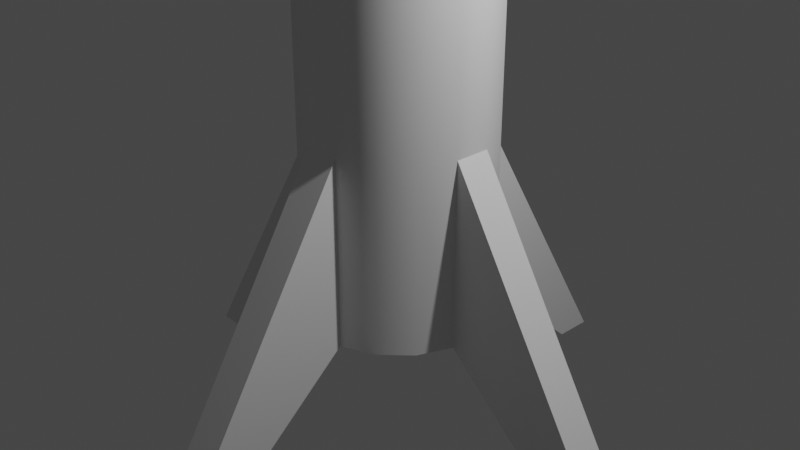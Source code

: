 # Source: rocket.blend  (saved by Blender 2.80.75; exported with 4.5.12 LTS)
import bpy
from mathutils import Matrix  # noqa: F401  (used for matrix-valued properties, if any)

bpy.ops.wm.read_factory_settings(use_empty=True)
scene = bpy.context.scene
scene.name = 'Scene'

# ---- collections
col_collection = bpy.data.collections.new('Collection'); scene.collection.children.link(col_collection)

# ---- materials (node trees are filled in below, after node groups)
mat_material = bpy.data.materials.new('Material')
mat_material.use_transparent_shadow = False

# ---- material node trees
mat_material.use_nodes = True; mat_material.node_tree.nodes.clear()
_N = mat_material.node_tree.nodes; _L = mat_material.node_tree.links
n0 = _N.new('ShaderNodeOutputMaterial'); n0.name = 'Material Output'; n0.location = (300, 300)
n1 = _N.new('ShaderNodeBsdfPrincipled'); n1.name = 'Principled BSDF'; n1.location = (10, 300)
n1.distribution = 'GGX'
n1.subsurface_method = 'BURLEY'
n1.inputs[3].default_value = 1.45
n1.inputs[27].default_value = (0.0, 0.0, 0.0, 1.0)
n1.inputs[28].default_value = 1.0
_L.new(n1.outputs[0], n0.inputs[0])
n0.is_active_output = True

# ---- world
world_world = bpy.data.worlds.new('World'); scene.world = world_world
world_world.use_nodes = True; world_world.node_tree.nodes.clear()
_N = world_world.node_tree.nodes; _L = world_world.node_tree.links
n0 = _N.new('ShaderNodeOutputWorld'); n0.name = 'World Output'; n0.location = (300, 300)
n1 = _N.new('ShaderNodeBackground'); n1.name = 'Background'; n1.location = (10, 300)
n1.inputs[0].default_value = (0.05088, 0.05088, 0.05088, 1.0)
_L.new(n1.outputs[0], n0.inputs[0])
n0.is_active_output = True
world_world.color = (0.05088, 0.05088, 0.05088)
world_world.use_sun_shadow = False
world_world.sun_shadow_jitter_overblur = 0.0

# ---- cameras
cam_camera = bpy.data.cameras.new('Camera')
cam_camera.clip_end = 100.0
cam_camera.ortho_scale = 7.314

# ---- lights
light_light = bpy.data.lights.new('Light', 'POINT')
light_light.transmission_factor = 0.0
light_light.energy = 1000.0
light_light.shadow_soft_size = 0.1
light_light.shadow_maximum_resolution = 0.006
light_light.use_absolute_resolution = True

# ---- meshes
me_cylinder = bpy.data.meshes.new('Cylinder')
me_cylinder.from_pydata([(0.9806, -1.0, 0.196), (0.9806, 1.0, 0.196), (0.8309, -1.0, 0.5564), (0.8309, 1.0, 0.5564), (0.5548, -1.0, 0.832), (0.5548, 1.0, 0.832), (0.1941, -1.0, 0.981), (0.1941, 1.0, 0.981), (-0.196, -1.0, 0.9806), (-0.196, 1.0, 0.9806), (0.1924, -2.397, 3.021), (0.1924, -2.397, 2.585), (-0.1978, -2.397, 2.585), (-0.1978, -2.397, 3.021), (0.9806, 8.825, 0.196), (0.8309, 8.825, 0.5564), (0.5548, 8.825, 0.832), (0.1941, 8.825, 0.981), (-0.196, 8.825, 0.9806), (0.3769, 11.16, 0.07536), (0.3194, 11.16, 0.2139), (0.2133, 11.16, 0.3198), (0.07463, 11.16, 0.3771), (-0.07536, 11.16, 0.3769), (0.196, -1.0, -0.9806), (0.196, 1.0, -0.9806), (0.5564, -1.0, -0.8309), (0.5564, 1.0, -0.8309), (0.832, -1.0, -0.5548), (0.832, 1.0, -0.5548), (0.981, -1.0, -0.1941), (0.981, 1.0, -0.1941), (3.021, -2.397, -0.1924), (2.585, -2.397, -0.1924), (2.585, -2.397, 0.1978), (3.021, -2.397, 0.1978), (0.196, 8.825, -0.9806), (0.5564, 8.825, -0.8309), (0.832, 8.825, -0.5548), (0.981, 8.825, -0.1941), (0.07536, 11.16, -0.3769), (0.2139, 11.16, -0.3194), (0.3198, 11.16, -0.2133), (0.3771, 11.16, -0.07463), (-0.9806, -1.0, -0.196), (-0.9806, 1.0, -0.196), (-0.8309, -1.0, -0.5564), (-0.8309, 1.0, -0.5564), (-0.5548, -1.0, -0.832), (-0.5548, 1.0, -0.832), (-0.1941, -1.0, -0.981), (-0.1941, 1.0, -0.981), (-0.1924, -2.397, -3.021), (-0.1924, -2.397, -2.585), (0.1978, -2.397, -2.585), (0.1978, -2.397, -3.021), (-0.9806, 8.825, -0.196), (-0.8309, 8.825, -0.5564), (-0.5548, 8.825, -0.832), (-0.1941, 8.825, -0.981), (-0.3769, 11.16, -0.07536), (-0.3194, 11.16, -0.2139), (-0.2133, 11.16, -0.3198), (-0.07463, 11.16, -0.3771), (-0.196, -1.0, 0.9806), (-0.196, 1.0, 0.9806), (-0.5564, -1.0, 0.8309), (-0.5564, 1.0, 0.8309), (-0.832, -1.0, 0.5548), (-0.832, 1.0, 0.5548), (-0.981, -1.0, 0.1941), (-0.981, 1.0, 0.1941), (-3.021, -2.397, 0.1924), (-2.585, -2.397, 0.1924), (-2.585, -2.397, -0.1978), (-3.021, -2.397, -0.1978), (-0.196, 8.825, 0.9806), (-0.5564, 8.825, 0.8309), (-0.832, 8.825, 0.5548), (-0.981, 8.825, 0.1941), (-0.07536, 11.16, 0.3769), (-0.2139, 11.16, 0.3194), (-0.3198, 11.16, 0.2132), (-0.3771, 11.16, 0.07463)], [], [(0, 1, 3, 2), (2, 3, 5, 4), (4, 5, 7, 6), (6, 7, 10, 11), (11, 10, 13, 12), (9, 8, 12, 13), (8, 6, 11, 12), (7, 9, 13, 10), (5, 3, 15, 16), (7, 5, 16, 17), (3, 1, 14, 15), (9, 7, 17, 18), (18, 17, 22, 23), (15, 14, 19, 20), (16, 15, 20, 21), (17, 16, 21, 22), (24, 25, 27, 26), (26, 27, 29, 28), (28, 29, 31, 30), (30, 31, 32, 33), (33, 32, 35, 34), (1, 0, 34, 35), (0, 30, 33, 34), (31, 1, 35, 32), (29, 27, 37, 38), (31, 29, 38, 39), (27, 25, 36, 37), (1, 31, 39, 14), (14, 39, 43, 19), (37, 36, 40, 41), (38, 37, 41, 42), (39, 38, 42, 43), (44, 45, 47, 46), (46, 47, 49, 48), (48, 49, 51, 50), (50, 51, 52, 53), (53, 52, 55, 54), (25, 24, 54, 55), (24, 50, 53, 54), (51, 25, 55, 52), (49, 47, 57, 58), (51, 49, 58, 59), (47, 45, 56, 57), (25, 51, 59, 36), (36, 59, 63, 40), (57, 56, 60, 61), (58, 57, 61, 62), (59, 58, 62, 63), (64, 65, 67, 66), (66, 67, 69, 68), (68, 69, 71, 70), (70, 71, 72, 73), (73, 72, 75, 74), (45, 44, 74, 75), (44, 70, 73, 74), (71, 45, 75, 72), (69, 67, 77, 78), (71, 69, 78, 79), (67, 65, 76, 77), (45, 71, 79, 56), (56, 79, 83, 60), (77, 76, 80, 81), (78, 77, 81, 82), (79, 78, 82, 83), (20, 19, 43, 42, 41, 40, 63, 62, 61, 60, 83, 82, 81, 80, 23, 22, 21), (0, 2, 4, 6, 8, 64, 66, 68, 70, 44, 46, 48, 50, 24, 26, 28, 30)])
me_cylinder.polygons.foreach_set('use_smooth', [True] * 66)
_k = set([(0, 1), (0, 2), (0, 30), (0, 34), (1, 31), (1, 35), (2, 4), (4, 6), (6, 7), (6, 8), (6, 11), (7, 9), (7, 10), (8, 9), (8, 12), (8, 64), (9, 13), (10, 11), (10, 13), (11, 12), (12, 13), (24, 25), (24, 26), (24, 50), (24, 54), (25, 51), (25, 55), (26, 28), (28, 30), (30, 31), (30, 33), (31, 32), (32, 33), (32, 35), (33, 34), (34, 35), (44, 45), (44, 46), (44, 70), (44, 74), (45, 71), (45, 75), (46, 48), (48, 50), (50, 51), (50, 53), (51, 52), (52, 53), (52, 55), (53, 54), (54, 55), (64, 65), (64, 66), (66, 68), (68, 70), (70, 71), (70, 73), (71, 72), (72, 73), (72, 75), (73, 74), (74, 75)])
me_cylinder.attributes.new('sharp_edge', 'BOOLEAN', 'EDGE').data.foreach_set('value', [ (min(e.vertices), max(e.vertices)) in _k for e in me_cylinder.edges])
_uv = me_cylinder.uv_layers.new(name='UVMap')
_uv.uv.foreach_set('vector', [0.9375, 0.5, 0.9375, 1.0, 0.875, 1.0, 0.875, 0.5, 0.875, 0.5, 0.875, 1.0, 0.8125, 1.0, 0.8125, 0.5, 0.8125, 0.5, 0.8125, 1.0, 0.75, 1.0, 0.75, 0.5, 0.75, 0.5, 0.75, 1.0, 0.75, 1.0, 0.75, 0.5, 0.75, 0.5, 0.75, 1.0, 0.6875, 1.0, 0.6875, 0.5, 0.6875, 1.0, 0.6875, 0.5, 0.6875, 0.5, 0.6875, 1.0, 0.9717, 0.1582, 0.99, 0.25, 0.99, 0.25, 0.9717, 0.1582, 0.49, 0.25, 0.4717, 0.1582, 0.4717, 0.1582, 0.49, 0.25, 0.8125, 1.0, 0.875, 1.0, 0.875, 1.0, 0.8125, 1.0, 0.75, 1.0, 0.8125, 1.0, 0.8125, 1.0, 0.75, 1.0, 0.875, 1.0, 0.9375, 1.0, 0.9375, 1.0, 0.875, 1.0, 0.4717, 0.1582, 0.49, 0.25, 0.49, 0.25, 0.4717, 0.1582, 0.4717, 0.1582, 0.49, 0.25, 0.49, 0.25, 0.4717, 0.1582, 0.875, 1.0, 0.9375, 1.0, 0.9375, 1.0, 0.875, 1.0, 0.8125, 1.0, 0.875, 1.0, 0.875, 1.0, 0.8125, 1.0, 0.75, 1.0, 0.8125, 1.0, 0.8125, 1.0, 0.75, 1.0, 0.9375, 0.5, 0.9375, 1.0, 0.875, 1.0, 0.875, 0.5, 0.875, 0.5, 0.875, 1.0, 0.8125, 1.0, 0.8125, 0.5, 0.8125, 0.5, 0.8125, 1.0, 0.75, 1.0, 0.75, 0.5, 0.75, 0.5, 0.75, 1.0, 0.75, 1.0, 0.75, 0.5, 0.75, 0.5, 0.75, 1.0, 0.6875, 1.0, 0.6875, 0.5, 0.6875, 1.0, 0.6875, 0.5, 0.6875, 0.5, 0.6875, 1.0, 0.9717, 0.1582, 0.99, 0.25, 0.99, 0.25, 0.9717, 0.1582, 0.49, 0.25, 0.4717, 0.1582, 0.4717, 0.1582, 0.49, 0.25, 0.8125, 1.0, 0.875, 1.0, 0.875, 1.0, 0.8125, 1.0, 0.75, 1.0, 0.8125, 1.0, 0.8125, 1.0, 0.75, 1.0, 0.875, 1.0, 0.9375, 1.0, 0.9375, 1.0, 0.875, 1.0, 0.4717, 0.1582, 0.49, 0.25, 0.49, 0.25, 0.4717, 0.1582, 0.4717, 0.1582, 0.49, 0.25, 0.49, 0.25, 0.4717, 0.1582, 0.875, 1.0, 0.9375, 1.0, 0.9375, 1.0, 0.875, 1.0, 0.8125, 1.0, 0.875, 1.0, 0.875, 1.0, 0.8125, 1.0, 0.75, 1.0, 0.8125, 1.0, 0.8125, 1.0, 0.75, 1.0, 0.9375, 0.5, 0.9375, 1.0, 0.875, 1.0, 0.875, 0.5, 0.875, 0.5, 0.875, 1.0, 0.8125, 1.0, 0.8125, 0.5, 0.8125, 0.5, 0.8125, 1.0, 0.75, 1.0, 0.75, 0.5, 0.75, 0.5, 0.75, 1.0, 0.75, 1.0, 0.75, 0.5, 0.75, 0.5, 0.75, 1.0, 0.6875, 1.0, 0.6875, 0.5, 0.6875, 1.0, 0.6875, 0.5, 0.6875, 0.5, 0.6875, 1.0, 0.9717, 0.1582, 0.99, 0.25, 0.99, 0.25, 0.9717, 0.1582, 0.49, 0.25, 0.4717, 0.1582, 0.4717, 0.1582, 0.49, 0.25, 0.8125, 1.0, 0.875, 1.0, 0.875, 1.0, 0.8125, 1.0, 0.75, 1.0, 0.8125, 1.0, 0.8125, 1.0, 0.75, 1.0, 0.875, 1.0, 0.9375, 1.0, 0.9375, 1.0, 0.875, 1.0, 0.4717, 0.1582, 0.49, 0.25, 0.49, 0.25, 0.4717, 0.1582, 0.4717, 0.1582, 0.49, 0.25, 0.49, 0.25, 0.4717, 0.1582, 0.875, 1.0, 0.9375, 1.0, 0.9375, 1.0, 0.875, 1.0, 0.8125, 1.0, 0.875, 1.0, 0.875, 1.0, 0.8125, 1.0, 0.75, 1.0, 0.8125, 1.0, 0.8125, 1.0, 0.75, 1.0, 0.9375, 0.5, 0.9375, 1.0, 0.875, 1.0, 0.875, 0.5, 0.875, 0.5, 0.875, 1.0, 0.8125, 1.0, 0.8125, 0.5, 0.8125, 0.5, 0.8125, 1.0, 0.75, 1.0, 0.75, 0.5, 0.75, 0.5, 0.75, 1.0, 0.75, 1.0, 0.75, 0.5, 0.75, 0.5, 0.75, 1.0, 0.6875, 1.0, 0.6875, 0.5, 0.6875, 1.0, 0.6875, 0.5, 0.6875, 0.5, 0.6875, 1.0, 0.9717, 0.1582, 0.99, 0.25, 0.99, 0.25, 0.9717, 0.1582, 0.49, 0.25, 0.4717, 0.1582, 0.4717, 0.1582, 0.49, 0.25, 0.8125, 1.0, 0.875, 1.0, 0.875, 1.0, 0.8125, 1.0, 0.75, 1.0, 0.8125, 1.0, 0.8125, 1.0, 0.75, 1.0, 0.875, 1.0, 0.9375, 1.0, 0.9375, 1.0, 0.875, 1.0, 0.4717, 0.1582, 0.49, 0.25, 0.49, 0.25, 0.4717, 0.1582, 0.4717, 0.1582, 0.49, 0.25, 0.49, 0.25, 0.4717, 0.1582, 0.875, 1.0, 0.9375, 1.0, 0.9375, 1.0, 0.875, 1.0, 0.8125, 1.0, 0.875, 1.0, 0.875, 1.0, 0.8125, 1.0, 0.75, 1.0, 0.8125, 1.0, 0.8125, 1.0, 0.75, 1.0, 0.875, 1.0, 0.4717, 0.1582, 0.75, 1.0, 0.8125, 1.0, 0.875, 1.0, 0.4717, 0.1582, 0.75, 1.0, 0.8125, 1.0, 0.875, 1.0, 0.4717, 0.1582, 0.75, 1.0, 0.8125, 1.0, 0.875, 1.0, 0.9375, 1.0, 0.4717, 0.1582, 0.75, 1.0, 0.8125, 1.0, 0.9717, 0.1582, 0.875, 0.5, 0.8125, 0.5, 0.99, 0.25, 0.9717, 0.1582, 0.9375, 0.5, 0.875, 0.5, 0.8125, 0.5, 0.99, 0.25, 0.9375, 0.5, 0.875, 0.5, 0.8125, 0.5, 0.99, 0.25, 0.9375, 0.5, 0.875, 0.5, 0.8125, 0.5, 0.99, 0.25])
me_cylinder.materials.append(mat_material)
me_cylinder.use_remesh_preserve_volume = False
me_cylinder.use_remesh_preserve_attributes = False
me_cylinder.use_mirror_vertex_groups = False
me_cylinder.update()

# ---- objects
ob_light = bpy.data.objects.new('Light', light_light)
ob_camera = bpy.data.objects.new('Camera', cam_camera)
ob_cylinder = bpy.data.objects.new('Cylinder', me_cylinder)
ob_empty = bpy.data.objects.new('Empty', None)

# ---- transforms, parenting, visibility, modifiers, constraints
ob_light.location = (4.076, 1.005, 5.904)
ob_light.rotation_euler = (0.6503, 0.05522, 1.866)
ob_light.lock_rotations_4d = False
ob_light.empty_display_type = 'ARROWS'
ob_light.color = (0.0, 0.0, 0.0, 0.0)
ob_light.lineart.crease_threshold = 0.0
ob_camera.location = (7.359, -6.926, 4.958)
ob_camera.rotation_euler = (1.109, 0.0, 0.8149)
ob_camera.lock_rotations_4d = False
ob_camera.empty_display_type = 'ARROWS'
ob_camera.color = (0.0, 0.0, 0.0, 0.0)
ob_camera.display_type = 'WIRE'
ob_camera.lineart.crease_threshold = 0.0
ob_cylinder.location = (0.0, 0.0, 0.0)
ob_cylinder.rotation_euler = (1.571, 0.0, 0.0)
ob_cylinder.lineart.crease_threshold = 0.0
_m = ob_cylinder.modifiers.new('EdgeSplit', 'EDGE_SPLIT')
ob_empty.location = (0.0, 0.0, 0.0)
ob_empty.rotation_euler = (0.0, 0.0, 1.571)
ob_empty.lineart.crease_threshold = 0.0

# ---- collection membership
col_collection.objects.link(ob_light)
col_collection.objects.link(ob_camera)
col_collection.objects.link(ob_cylinder)
col_collection.objects.link(ob_empty)

# ---- scene / render settings (as saved in the file)
scene.camera = ob_camera
scene.frame_start = 1; scene.frame_end = 250; scene.frame_set(1)
scene.render.engine = 'BLENDER_EEVEE_NEXT'
scene.cycles.use_denoising = False
scene.cycles.samples = 128
scene.cycles.sampling_pattern = 'TABULATED_SOBOL'
scene.cycles.use_adaptive_sampling = False
scene.cycles.use_light_tree = False
scene.view_settings.view_transform = 'Filmic'
bpy.context.view_layer.update()
